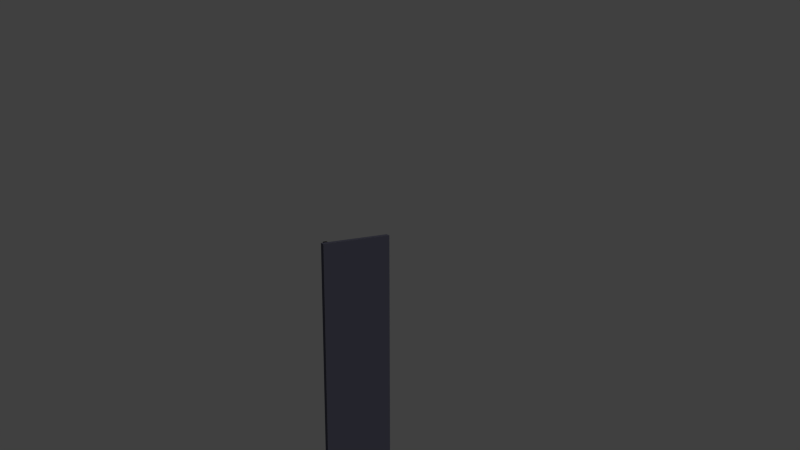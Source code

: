 # Source: anta_piccola_sinistra_hi.blend  (saved by Blender 2.58.1; exported with 4.5.12 LTS)
import bpy
from mathutils import Matrix  # noqa: F401  (used for matrix-valued properties, if any)

bpy.ops.wm.read_factory_settings(use_empty=True)
scene = bpy.context.scene
scene.name = 'Scene'

# ---- collections
col_collection_1 = bpy.data.collections.new('Collection 1'); scene.collection.children.link(col_collection_1)

# ---- materials (node trees are filled in below, after node groups)
mat_principale = bpy.data.materials.new('Principale')
mat_principale.alpha_threshold = 0.0
mat_principale.use_transparent_shadow = False
mat_principale.diffuse_color = (0.07658, 0.07658, 0.1062, 1.0)
mat_principale.roughness = 0.5
mat_principale.line_color = (0.0, 0.0, 0.0, 1.0)
mat_nero = bpy.data.materials.new('nero')
mat_nero.alpha_threshold = 0.0
mat_nero.use_transparent_shadow = False
mat_nero.diffuse_color = (0.006369, 0.006369, 0.006369, 1.0)
mat_nero.roughness = 0.5
mat_nero.line_color = (0.0, 0.0, 0.0, 1.0)
mat_maniglione = bpy.data.materials.new('Maniglione')
mat_maniglione.alpha_threshold = 0.0
mat_maniglione.use_transparent_shadow = False
mat_maniglione.diffuse_color = (0.8, 0.0, 0.0, 1.0)
mat_maniglione.specular_color = (1.0, 0.009182, 0.0)
mat_maniglione.roughness = 0.5
mat_maniglione.specular_intensity = 0.2
mat_maniglione.line_color = (0.0, 0.0, 0.0, 1.0)
mat_maniglia = bpy.data.materials.new('Maniglia')
mat_maniglia.alpha_threshold = 0.0
mat_maniglia.use_transparent_shadow = False
mat_maniglia.diffuse_color = (0.5173, 0.5173, 0.5173, 1.0)
mat_maniglia.roughness = 0.5
mat_maniglia.line_color = (0.0, 0.0, 0.0, 1.0)

# ---- material node trees

# ---- world
world_world = bpy.data.worlds.new('World'); scene.world = world_world
world_world.color = (0.05088, 0.05088, 0.05088)
world_world.use_sun_shadow = False
world_world.sun_shadow_jitter_overblur = 0.0
world_world.cycles.sampling_method = 'MANUAL'
world_world.cycles.sample_map_resolution = 256

# ---- cameras
cam_camera = bpy.data.cameras.new('Camera')
cam_camera.clip_end = 1e+06
cam_camera.lens = 35.0
cam_camera.ortho_scale = 7.314
cam_camera.dof.focus_distance = 0.0
cam_camera.dof.aperture_fstop = 128.0

# ---- lights
light_lamp = bpy.data.lights.new('Lamp', 'SUN')
light_lamp.transmission_factor = 0.0
light_lamp.cutoff_distance = 30.0
light_lamp.angle = 1.571
light_lamp.energy = 1.0
light_lamp.shadow_buffer_clip_start = 1.001
light_lamp.shadow_soft_size = 1.0
light_lamp.shadow_cascade_max_distance = 1000.0
light_lamp.cycles.use_multiple_importance_sampling = False

# ---- meshes
me_cube_001 = bpy.data.meshes.new('Cube.001')
me_cube_001.from_pydata([(1.0, 14.18, -115.0), (4.0, 14.18, -115.0), (1.0, 14.18, 115.0), (4.0, 14.18, 115.0), (1.0, 14.18, -15.0), (4.0, 14.18, -15.0), (1.0, 14.18, -20.0), (4.0, 14.18, -20.0), (1.0, -23.0, -115.0), (4.0, -23.0, -115.0), (1.0, -23.0, 115.0), (4.0, -23.0, 115.0), (1.0, -23.0, -15.0), (4.0, -23.0, -15.0), (1.0, -23.0, -20.0), (4.0, -23.0, -20.0), (1.0, -21.0, -115.0), (4.0, -21.0, -115.0), (1.0, -21.0, 115.0), (4.0, -21.0, 115.0), (1.0, -21.0, -15.0), (4.0, -21.0, -15.0), (1.0, -21.0, -20.0), (4.0, -21.0, -20.0), (-1.0, -21.0, -20.0), (-1.0, -21.0, -15.0), (-1.0, -21.0, 115.0), (-1.0, -21.0, -115.0), (-1.0, -23.0, -20.0), (-1.0, -23.0, -15.0), (-1.0, -23.0, 115.0), (-1.0, -23.0, -115.0), (-1.0, 14.18, -20.0), (-1.0, 14.18, -15.0), (-4.0, 13.09, -15.12), (-4.0, 13.09, -19.88), (-4.0, -17.69, -15.12), (-4.0, -17.69, -19.88), (1.0, -25.0, -115.0), (4.0, -25.0, -115.0), (1.0, -25.0, 115.0), (4.0, -25.0, 115.0), (1.0, -25.0, -15.0), (4.0, -25.0, -15.0), (1.0, -25.0, -20.0), (4.0, -25.0, -20.0)], [], [(2, 4, 5, 3), (4, 6, 7, 5), (6, 0, 1, 7), (0, 16, 17, 1), (16, 8, 9, 17), (3, 19, 18, 2), (19, 11, 10, 18), (2, 18, 20, 4), (5, 21, 19, 3), (21, 13, 11, 19), (16, 0, 6, 22), (7, 23, 21, 5), (23, 15, 13, 21), (1, 17, 23, 7), (17, 9, 15, 23), (16, 22, 24, 27), (20, 18, 26, 25), (18, 10, 30, 26), (8, 16, 27, 31), (12, 14, 28, 29), (14, 8, 31, 28), (10, 12, 29, 30), (26, 30, 29, 25), (24, 28, 31, 27), (25, 29, 28, 24), (22, 6, 32, 24), (4, 20, 25, 33), (6, 4, 33, 32), (24, 32, 35, 37), (33, 25, 36, 34), (32, 33, 34, 35), (25, 24, 37, 36), (34, 36, 37, 35), (8, 38, 39, 9), (11, 41, 40, 10), (10, 40, 42, 12), (13, 43, 41, 11), (14, 44, 38, 8), (12, 42, 44, 14), (15, 45, 43, 13), (9, 39, 45, 15), (43, 45, 44, 42), (45, 39, 38, 44), (41, 43, 42, 40)])
me_cube_001.polygons.foreach_set('material_index', [0, 0, 0, 0, 0, 0, 0, 0, 0, 0, 0, 0, 0, 0, 0, 1, 1, 1, 1, 1, 1, 1, 1, 1, 1, 1, 1, 1, 2, 2, 1, 1, 2, 0, 0, 0, 0, 0, 0, 0, 0, 0, 0, 0])
_uv = me_cube_001.uv_layers.new(name='UVTex')
_uv.uv.foreach_set('vector', [0.8166, 0.5453, 0.8166, 0.0, 0.887, 0.007565, 0.887, 0.5529, 0.505, 0.4715, 0.505, 0.45, 0.5179, 0.45, 0.5179, 0.4715, 0.4524, 0.8143, 0.4524, 0.4072, 0.505, 0.4124, 0.505, 0.8195, 0.5226, 0.9797, 0.3718, 0.9797, 0.3727, 0.96, 0.5235, 0.96, 0.5136, 0.5143, 0.5136, 0.5057, 0.5265, 0.5057, 0.5265, 0.5143, 0.1492, 0.9807, 0.0, 0.9807, 0.0008918, 0.9612, 0.1501, 0.9612, 0.505, 0.5057, 0.5136, 0.5057, 0.5136, 0.5186, 0.505, 0.5186, 0.3016, 0.5572, 0.1508, 0.5572, 0.1508, 0.0, 0.3016, 4.905e-07, 0.0, 4.987e-07, 0.1508, 0.0, 0.1508, 0.5572, 0.0, 0.5572, 0.6747, 0.004624, 0.7462, 0.0, 0.7462, 0.548, 0.6747, 0.5526, 0.4524, 0.0, 0.6032, 5.232e-07, 0.6032, 0.4072, 0.4524, 0.4072, 0.7652, 0.9783, 0.6144, 0.9783, 0.6144, 0.9569, 0.7652, 0.9569, 0.4419, 0.4715, 0.4505, 0.4715, 0.4505, 0.4929, 0.4419, 0.4929, 0.3016, 5.232e-07, 0.4524, 0.0, 0.4524, 0.4072, 0.3016, 0.4072, 0.6032, 0.556, 0.6555, 0.5526, 0.6555, 0.9532, 0.6032, 0.9565, 0.8166, 0.5585, 0.8166, 0.9569, 0.7652, 0.9512, 0.7652, 0.5529, 0.9572, 0.008082, 0.9572, 0.5528, 0.887, 0.5447, 0.887, 0.0, 0.5222, 0.5229, 0.5136, 0.5229, 0.5136, 0.5143, 0.5222, 0.5143, 0.448, 0.5143, 0.448, 0.5204, 0.4419, 0.5204, 0.4419, 0.5143, 0.4419, 0.5143, 0.4419, 0.4929, 0.4505, 0.4929, 0.4505, 0.5143, 0.8356, 0.9512, 0.8356, 0.5529, 0.887, 0.5585, 0.887, 0.9569, 0.3016, 0.9519, 0.3016, 0.4072, 0.3718, 0.4152, 0.3718, 0.96, 0.4419, 0.96, 0.3718, 0.9519, 0.3718, 0.4072, 0.4419, 0.4152, 0.05139, 0.9612, 1.635e-08, 0.9556, 0.0, 0.5572, 0.05139, 0.5628, 0.5136, 0.5057, 0.505, 0.5057, 0.505, 0.4843, 0.5136, 0.4843, 0.6159, 0.9783, 0.7642, 0.9783, 0.7628, 0.9976, 0.6144, 0.9976, 0.3703, 0.9796, 0.2195, 0.9796, 0.221, 0.96, 0.3718, 0.96, 0.4505, 0.45, 0.4505, 0.4715, 0.4419, 0.4715, 0.4419, 0.45, 0.7652, 0.9604, 0.916, 0.9604, 0.9122, 0.9777, 0.785, 0.9783, 0.915, 0.9964, 0.7642, 0.9964, 0.779, 0.9785, 0.9092, 0.9783, 0.5187, 0.4286, 0.5187, 0.45, 0.505, 0.4495, 0.505, 0.4291, 0.505, 0.4286, 0.505, 0.4072, 0.5242, 0.4077, 0.5242, 0.4281, 0.3514, 1.0, 0.2195, 1.0, 0.2195, 0.9796, 0.3514, 0.9796, 0.5136, 0.4929, 0.5136, 0.4843, 0.5265, 0.4843, 0.5265, 0.4929, 0.5136, 0.4929, 0.5222, 0.4929, 0.5222, 0.5057, 0.5136, 0.5057, 0.6032, 0.96, 0.533, 0.9519, 0.533, 0.4072, 0.6032, 0.4152, 0.6032, 0.004625, 0.6747, 0.0, 0.6747, 0.548, 0.6032, 0.5526, 0.2022, 0.9612, 0.1508, 0.9556, 0.1508, 0.5572, 0.2022, 0.5628, 0.4505, 0.4286, 0.4419, 0.4286, 0.4419, 0.4072, 0.4505, 0.4072, 0.4419, 0.4286, 0.4505, 0.4286, 0.4505, 0.45, 0.4419, 0.45, 0.6939, 0.556, 0.7462, 0.5526, 0.7462, 0.9532, 0.6939, 0.9565, 0.505, 0.4715, 0.5265, 0.4715, 0.5265, 0.4843, 0.505, 0.4843, 0.887, 0.9518, 0.887, 0.5528, 0.9386, 0.5579, 0.9386, 0.9569, 0.7462, 0.5453, 0.7462, 0.0, 0.8166, 0.007565, 0.8166, 0.5529])
me_cube_001.materials.append(mat_principale)
me_cube_001.materials.append(mat_nero)
me_cube_001.materials.append(mat_maniglione)
me_cube_001.materials.append(mat_maniglia)
me_cube_001.use_remesh_preserve_volume = False
me_cube_001.use_remesh_preserve_attributes = False
me_cube_001.use_mirror_vertex_groups = False
me_cube_001.update()

# ---- objects
ob_cube = bpy.data.objects.new('Cube', me_cube_001)
ob_lamp = bpy.data.objects.new('Lamp', light_lamp)
ob_camera = bpy.data.objects.new('Camera', cam_camera)

# ---- transforms, parenting, visibility, modifiers, constraints
ob_cube.location = (0.0, 0.0, 0.0)
ob_cube.lineart.crease_threshold = 0.0
_vg = ob_cube.vertex_groups.new(name='Maniglione')
_vg = ob_cube.vertex_groups.new(name='Bordino nero')
_vg = ob_cube.vertex_groups.new(name='Maniglia')
ob_lamp.location = (190.9, 42.48, 265.9)
ob_lamp.rotation_euler = (0.6503, 0.05522, 1.866)
ob_lamp.lock_rotations_4d = False
ob_lamp.empty_display_type = 'ARROWS'
ob_lamp.color = (0.0, 0.0, 0.0, 0.0)
ob_lamp.lineart.crease_threshold = 0.0
ob_camera.location = (360.5, -187.0, 213.0)
ob_camera.rotation_euler = (1.349, -1.15e-05, 1.043)
ob_camera.scale = (1.0, 1.0, 1.0)
ob_camera.lock_rotations_4d = False
ob_camera.empty_display_type = 'ARROWS'
ob_camera.color = (0.0, 0.0, 0.0, 0.0)
ob_camera.display_type = 'WIRE'
ob_camera.lineart.crease_threshold = 0.0

# ---- collection membership
col_collection_1.objects.link(ob_cube)
col_collection_1.objects.link(ob_lamp)
col_collection_1.objects.link(ob_camera)

# ---- scene / render settings (as saved in the file)
scene.camera = ob_camera
scene.frame_start = 1; scene.frame_end = 250; scene.frame_set(250)
scene.render.engine = 'BLENDER_EEVEE_NEXT'
scene.render.image_settings.color_mode = 'RGB'
scene.render.image_settings.compression = 90
scene.render.resolution_percentage = 50
scene.render.dither_intensity = 0.0
scene.render.use_bake_selected_to_active = True
scene.render.bake_margin = 2
scene.render.bake_bias = 0.0
scene.cycles.use_denoising = False
scene.cycles.samples = 10
scene.cycles.sampling_pattern = 'TABULATED_SOBOL'
scene.cycles.light_sampling_threshold = 0.0
scene.cycles.use_adaptive_sampling = False
scene.cycles.use_light_tree = False
scene.cycles.blur_glossy = 0.0
scene.cycles.volume_bounces = 1
scene.cycles.pixel_filter_type = 'GAUSSIAN'
scene.cycles.sample_clamp_indirect = 0.0
scene.view_settings.view_transform = 'Standard'
bpy.context.view_layer.update()
